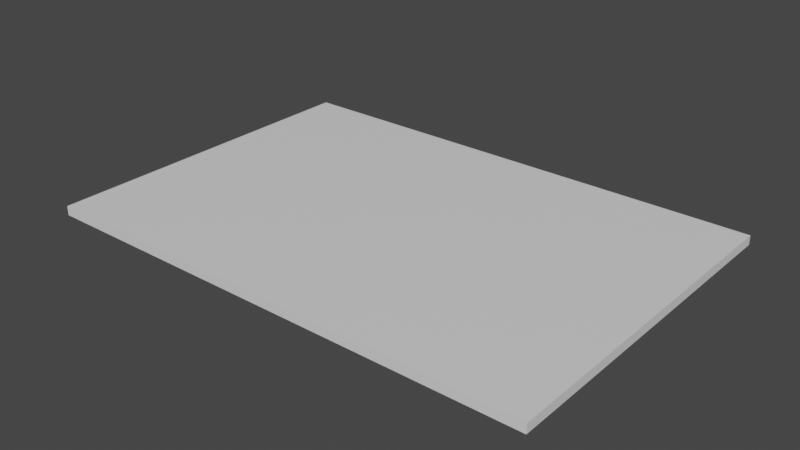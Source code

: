 # Source: Paper.blend  (saved by Blender 2.91.10; exported with 4.5.12 LTS)
import bpy
from mathutils import Matrix  # noqa: F401  (used for matrix-valued properties, if any)

bpy.ops.wm.read_factory_settings(use_empty=True)
scene = bpy.context.scene
scene.name = 'Scene'

# ---- collections
col_collection = bpy.data.collections.new('Collection'); scene.collection.children.link(col_collection)

# ---- materials (node trees are filled in below, after node groups)
mat_material = bpy.data.materials.new('Material')
mat_material.alpha_threshold = 0.0
mat_material.use_transparent_shadow = False
mat_material.line_color = (0.0, 0.0, 0.0, 1.0)

# ---- material node trees
mat_material.use_nodes = True; mat_material.node_tree.nodes.clear()
_N = mat_material.node_tree.nodes; _L = mat_material.node_tree.links
n0 = _N.new('ShaderNodeOutputMaterial'); n0.name = 'Material Output'; n0.location = (300, 300)
n1 = _N.new('ShaderNodeBsdfPrincipled'); n1.name = 'Principled BSDF'; n1.location = (10, 300)
n1.distribution = 'GGX'
n1.subsurface_method = 'BURLEY'
n1.inputs[2].default_value = 0.4
n1.inputs[3].default_value = 1.45
n1.inputs[27].default_value = (0.0, 0.0, 0.0, 1.0)
n1.inputs[28].default_value = 1.0
_L.new(n1.outputs[0], n0.inputs[0])
n0.is_active_output = True

# ---- world
world_world = bpy.data.worlds.new('World'); scene.world = world_world
world_world.use_nodes = True; world_world.node_tree.nodes.clear()
_N = world_world.node_tree.nodes; _L = world_world.node_tree.links
n0 = _N.new('ShaderNodeOutputWorld'); n0.name = 'World Output'; n0.location = (300, 300)
n1 = _N.new('ShaderNodeBackground'); n1.name = 'Background'; n1.location = (10, 300)
n1.inputs[0].default_value = (0.05088, 0.05088, 0.05088, 1.0)
_L.new(n1.outputs[0], n0.inputs[0])
n0.is_active_output = True
world_world.color = (0.05088, 0.05088, 0.05088)
world_world.use_sun_shadow = False
world_world.sun_shadow_jitter_overblur = 0.0

# ---- meshes
me_cube = bpy.data.meshes.new('Cube')
me_cube.from_pydata([(1.0, 1.0, 1.0), (1.0, 1.0, -1.0), (1.0, -1.0, 1.0), (1.0, -1.0, -1.0), (-1.0, 1.0, 1.0), (-1.0, 1.0, -1.0), (-1.0, -1.0, 1.0), (-1.0, -1.0, -1.0)], [], [(0, 4, 6, 2), (3, 2, 6, 7), (7, 6, 4, 5), (5, 1, 3, 7), (1, 0, 2, 3), (5, 4, 0, 1)])
_uv = me_cube.uv_layers.new(name='UVMap')
_uv.uv.foreach_set('vector', [0.1343, 0.5198, 0.1371, 0.5198, 0.1371, 0.6695, 0.1343, 0.6695, 0.1314, 0.6695, 0.1343, 0.6695, 0.1343, 0.8192, 0.1314, 0.8192, 0.1314, 0.2205, 0.1343, 0.2205, 0.1343, 0.3701, 0.1314, 0.3701, 0.1285, 0.5198, 0.1314, 0.5198, 0.1314, 0.6695, 0.1285, 0.6695, 0.1314, 0.5198, 0.1343, 0.5198, 0.1343, 0.6695, 0.1314, 0.6695, 0.1314, 0.3701, 0.1343, 0.3701, 0.1343, 0.5198, 0.1314, 0.5198])
me_cube.materials.append(mat_material)
me_cube.use_remesh_preserve_volume = False
me_cube.use_remesh_preserve_attributes = False
me_cube.use_mirror_vertex_groups = False
me_cube.update()

# ---- objects
ob_cube = bpy.data.objects.new('Cube', me_cube)

# ---- transforms, parenting, visibility, modifiers, constraints
ob_cube.location = (0.0, 0.0, 0.0)
ob_cube.scale = (1.462, 1.0, 0.02667)
ob_cube.lock_rotations_4d = False
ob_cube.empty_display_type = 'ARROWS'
ob_cube.lineart.crease_threshold = 0.0

# ---- collection membership
col_collection.objects.link(ob_cube)

# ---- scene / render settings (as saved in the file)
scene.frame_start = 1; scene.frame_end = 250; scene.frame_set(1)
scene.render.engine = 'BLENDER_EEVEE_NEXT'
scene.cycles.use_denoising = False
scene.cycles.samples = 128
scene.cycles.sampling_pattern = 'TABULATED_SOBOL'
scene.cycles.use_adaptive_sampling = False
scene.cycles.use_light_tree = False
scene.view_settings.view_transform = 'Filmic'
bpy.context.view_layer.update()

# ---- added for rendering (the .blend has no active camera and no usable light): camera, sun
cam_auto = bpy.data.cameras.new('AutoCamera')
cam_auto.lens = 50.0
cam_auto.sensor_width = 36.0
cam_auto.clip_end = 1000.0
ob_auto_camera = bpy.data.objects.new('AutoCamera', cam_auto)
scene.collection.objects.link(ob_auto_camera)
ob_auto_camera.location = (3.27734, -3.9328, 2.62187)
ob_auto_camera.rotation_euler = (1.09748, -7.21219e-08, 0.694738)
scene.camera = ob_auto_camera
light_auto_sun = bpy.data.lights.new('AutoSun', 'SUN')
light_auto_sun.energy = 3.0
light_auto_sun.angle = 0.0523599
ob_auto_sun = bpy.data.objects.new('AutoSun', light_auto_sun)
scene.collection.objects.link(ob_auto_sun)
ob_auto_sun.rotation_euler = (0.872665, 0.174533, 0.523599)
bpy.context.view_layer.update()
